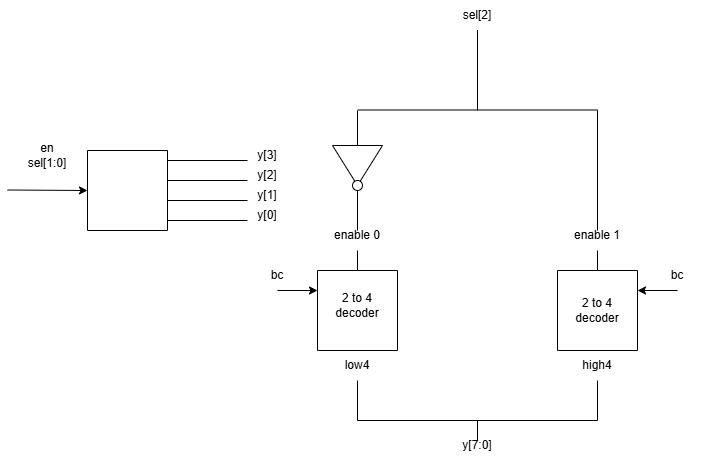

The diagram above was exported from draw.io. Its source (the exported page's mxGraphModel, read from the mxfile embedded in the PNG):
<mxGraphModel dx="1028" dy="707" grid="1" gridSize="10" guides="1" tooltips="1" connect="1" arrows="1" fold="1" page="1" pageScale="1" pageWidth="850" pageHeight="1100" math="0" shadow="0">
  <root>
    <mxCell id="0" />
    <mxCell id="1" parent="0" />
    <mxCell id="GRRGVNCG7AxC54WZpr7k-1" parent="1" style="swimlane;startSize=0;" value="" vertex="1">
      <mxGeometry height="80" width="80" x="90" y="240" as="geometry" />
    </mxCell>
    <mxCell id="GRRGVNCG7AxC54WZpr7k-3" edge="1" parent="1" style="endArrow=none;html=1;rounded=0;" value="">
      <mxGeometry height="50" relative="1" width="50" as="geometry">
        <mxPoint x="170" y="250" as="sourcePoint" />
        <mxPoint x="250" y="250" as="targetPoint" />
      </mxGeometry>
    </mxCell>
    <mxCell id="GRRGVNCG7AxC54WZpr7k-4" edge="1" parent="1" style="endArrow=none;html=1;rounded=0;" value="">
      <mxGeometry height="50" relative="1" width="50" as="geometry">
        <mxPoint x="170" y="270" as="sourcePoint" />
        <mxPoint x="250" y="270" as="targetPoint" />
      </mxGeometry>
    </mxCell>
    <mxCell id="GRRGVNCG7AxC54WZpr7k-5" edge="1" parent="1" style="endArrow=none;html=1;rounded=0;" value="">
      <mxGeometry height="50" relative="1" width="50" as="geometry">
        <mxPoint x="170" y="290" as="sourcePoint" />
        <mxPoint x="250" y="290" as="targetPoint" />
      </mxGeometry>
    </mxCell>
    <mxCell id="GRRGVNCG7AxC54WZpr7k-6" edge="1" parent="1" style="endArrow=none;html=1;rounded=0;" value="">
      <mxGeometry height="50" relative="1" width="50" as="geometry">
        <mxPoint x="170" y="310" as="sourcePoint" />
        <mxPoint x="250" y="310" as="targetPoint" />
      </mxGeometry>
    </mxCell>
    <mxCell id="GRRGVNCG7AxC54WZpr7k-7" edge="1" parent="1" style="endArrow=classic;html=1;rounded=0;entryX=0;entryY=0.5;entryDx=0;entryDy=0;" target="GRRGVNCG7AxC54WZpr7k-1" value="">
      <mxGeometry height="50" relative="1" width="50" as="geometry">
        <mxPoint x="10" y="279.5" as="sourcePoint" />
        <mxPoint x="90" y="279.5" as="targetPoint" />
      </mxGeometry>
    </mxCell>
    <mxCell id="GRRGVNCG7AxC54WZpr7k-8" parent="1" style="text;html=1;whiteSpace=wrap;strokeColor=none;fillColor=none;align=center;verticalAlign=middle;rounded=0;" value="en&lt;br&gt;sel[1:0]" vertex="1">
      <mxGeometry height="30" width="60" x="20" y="230" as="geometry" />
    </mxCell>
    <mxCell id="GRRGVNCG7AxC54WZpr7k-9" parent="1" style="text;html=1;whiteSpace=wrap;strokeColor=none;fillColor=none;align=center;verticalAlign=middle;rounded=0;" value="y[3]" vertex="1">
      <mxGeometry height="30" width="60" x="240" y="230" as="geometry" />
    </mxCell>
    <mxCell id="GRRGVNCG7AxC54WZpr7k-10" parent="1" style="text;html=1;whiteSpace=wrap;strokeColor=none;fillColor=none;align=center;verticalAlign=middle;rounded=0;" value="y[2]" vertex="1">
      <mxGeometry height="30" width="60" x="240" y="250" as="geometry" />
    </mxCell>
    <mxCell id="GRRGVNCG7AxC54WZpr7k-11" parent="1" style="text;html=1;whiteSpace=wrap;strokeColor=none;fillColor=none;align=center;verticalAlign=middle;rounded=0;" value="y[1]" vertex="1">
      <mxGeometry height="30" width="60" x="240" y="270" as="geometry" />
    </mxCell>
    <mxCell id="GRRGVNCG7AxC54WZpr7k-12" parent="1" style="text;html=1;whiteSpace=wrap;strokeColor=none;fillColor=none;align=center;verticalAlign=middle;rounded=0;" value="y[0]" vertex="1">
      <mxGeometry height="30" width="60" x="240" y="290" as="geometry" />
    </mxCell>
    <mxCell id="GRRGVNCG7AxC54WZpr7k-13" edge="1" parent="1" style="endArrow=none;html=1;rounded=0;" value="">
      <mxGeometry height="50" relative="1" width="50" as="geometry">
        <mxPoint x="480" y="199.5" as="sourcePoint" />
        <mxPoint x="480" y="119.5" as="targetPoint" />
      </mxGeometry>
    </mxCell>
    <mxCell id="GRRGVNCG7AxC54WZpr7k-14" edge="1" parent="1" style="endArrow=none;html=1;rounded=0;" value="">
      <mxGeometry height="50" relative="1" width="50" as="geometry">
        <mxPoint x="360" y="199.5" as="sourcePoint" />
        <mxPoint x="480" y="199.5" as="targetPoint" />
      </mxGeometry>
    </mxCell>
    <mxCell id="GRRGVNCG7AxC54WZpr7k-15" edge="1" parent="1" style="endArrow=none;html=1;rounded=0;" target="GRRGVNCG7AxC54WZpr7k-16" value="">
      <mxGeometry height="50" relative="1" width="50" as="geometry">
        <mxPoint x="360" y="200" as="sourcePoint" />
        <mxPoint x="360" y="160" as="targetPoint" />
      </mxGeometry>
    </mxCell>
    <mxCell id="GRRGVNCG7AxC54WZpr7k-16" parent="1" style="triangle;whiteSpace=wrap;html=1;rotation=90;" value="" vertex="1">
      <mxGeometry height="50" width="40" x="340" y="230" as="geometry" />
    </mxCell>
    <mxCell id="GRRGVNCG7AxC54WZpr7k-17" parent="1" style="ellipse;whiteSpace=wrap;html=1;aspect=fixed;" value="" vertex="1">
      <mxGeometry height="10" width="10" x="355" y="270" as="geometry" />
    </mxCell>
    <mxCell id="GRRGVNCG7AxC54WZpr7k-18" edge="1" parent="1" style="endArrow=none;html=1;rounded=0;entryX=0.5;entryY=1;entryDx=0;entryDy=0;" target="GRRGVNCG7AxC54WZpr7k-17" value="">
      <mxGeometry height="50" relative="1" width="50" as="geometry">
        <mxPoint x="360" y="320" as="sourcePoint" />
        <mxPoint x="450" y="340" as="targetPoint" />
      </mxGeometry>
    </mxCell>
    <mxCell id="GRRGVNCG7AxC54WZpr7k-19" edge="1" parent="1" style="endArrow=none;html=1;rounded=0;" value="">
      <mxGeometry height="50" relative="1" width="50" as="geometry">
        <mxPoint x="600" y="199.5" as="sourcePoint" />
        <mxPoint x="480" y="199.5" as="targetPoint" />
      </mxGeometry>
    </mxCell>
    <mxCell id="GRRGVNCG7AxC54WZpr7k-20" edge="1" parent="1" style="endArrow=none;html=1;rounded=0;" value="">
      <mxGeometry height="50" relative="1" width="50" as="geometry">
        <mxPoint x="600" y="320" as="sourcePoint" />
        <mxPoint x="600" y="200" as="targetPoint" />
      </mxGeometry>
    </mxCell>
    <mxCell id="GRRGVNCG7AxC54WZpr7k-22" parent="1" style="text;html=1;whiteSpace=wrap;strokeColor=none;fillColor=none;align=center;verticalAlign=middle;rounded=0;" value="sel[2]" vertex="1">
      <mxGeometry height="30" width="60" x="450" y="89.5" as="geometry" />
    </mxCell>
    <mxCell id="GRRGVNCG7AxC54WZpr7k-23" parent="1" style="text;html=1;whiteSpace=wrap;strokeColor=none;fillColor=none;align=center;verticalAlign=middle;rounded=0;" value="enable 0" vertex="1">
      <mxGeometry height="30" width="60" x="330" y="310" as="geometry" />
    </mxCell>
    <mxCell id="GRRGVNCG7AxC54WZpr7k-24" parent="1" style="text;html=1;whiteSpace=wrap;strokeColor=none;fillColor=none;align=center;verticalAlign=middle;rounded=0;" value="enable 1" vertex="1">
      <mxGeometry height="30" width="60" x="570" y="310" as="geometry" />
    </mxCell>
    <mxCell id="GRRGVNCG7AxC54WZpr7k-25" edge="1" parent="1" style="endArrow=none;html=1;rounded=0;entryX=0.5;entryY=1;entryDx=0;entryDy=0;" target="GRRGVNCG7AxC54WZpr7k-23" value="">
      <mxGeometry height="50" relative="1" width="50" as="geometry">
        <mxPoint x="360" y="360" as="sourcePoint" />
        <mxPoint x="450" y="340" as="targetPoint" />
      </mxGeometry>
    </mxCell>
    <mxCell id="GRRGVNCG7AxC54WZpr7k-26" edge="1" parent="1" style="endArrow=none;html=1;rounded=0;entryX=0.5;entryY=1;entryDx=0;entryDy=0;" target="GRRGVNCG7AxC54WZpr7k-24" value="">
      <mxGeometry height="50" relative="1" width="50" as="geometry">
        <mxPoint x="600" y="360" as="sourcePoint" />
        <mxPoint x="560" y="430" as="targetPoint" />
      </mxGeometry>
    </mxCell>
    <mxCell id="GRRGVNCG7AxC54WZpr7k-27" parent="1" style="swimlane;startSize=0;" value="" vertex="1">
      <mxGeometry height="80" width="80" x="320" y="360" as="geometry" />
    </mxCell>
    <mxCell id="GRRGVNCG7AxC54WZpr7k-29" parent="GRRGVNCG7AxC54WZpr7k-27" style="text;html=1;whiteSpace=wrap;strokeColor=none;fillColor=none;align=center;verticalAlign=middle;rounded=0;" value="2 to 4&lt;br&gt;decoder" vertex="1">
      <mxGeometry height="30" width="60" x="10" y="20" as="geometry" />
    </mxCell>
    <mxCell id="GRRGVNCG7AxC54WZpr7k-28" parent="1" style="swimlane;startSize=0;" value="" vertex="1">
      <mxGeometry height="80" width="80" x="560" y="360" as="geometry" />
    </mxCell>
    <mxCell id="GRRGVNCG7AxC54WZpr7k-31" parent="GRRGVNCG7AxC54WZpr7k-28" style="text;html=1;whiteSpace=wrap;strokeColor=none;fillColor=none;align=center;verticalAlign=middle;rounded=0;" value="2 to 4&lt;br&gt;decoder" vertex="1">
      <mxGeometry height="30" width="60" x="10" y="25" as="geometry" />
    </mxCell>
    <mxCell id="GRRGVNCG7AxC54WZpr7k-32" edge="1" parent="1" style="endArrow=classic;html=1;rounded=0;entryX=0;entryY=0.25;entryDx=0;entryDy=0;" target="GRRGVNCG7AxC54WZpr7k-27" value="">
      <mxGeometry height="50" relative="1" width="50" as="geometry">
        <mxPoint x="280" y="380" as="sourcePoint" />
        <mxPoint x="450" y="340" as="targetPoint" />
      </mxGeometry>
    </mxCell>
    <mxCell id="GRRGVNCG7AxC54WZpr7k-33" edge="1" parent="1" style="endArrow=classic;html=1;rounded=0;entryX=1;entryY=0.25;entryDx=0;entryDy=0;" target="GRRGVNCG7AxC54WZpr7k-28" value="">
      <mxGeometry height="50" relative="1" width="50" as="geometry">
        <mxPoint x="680" y="380" as="sourcePoint" />
        <mxPoint x="760" y="400" as="targetPoint" />
      </mxGeometry>
    </mxCell>
    <mxCell id="GRRGVNCG7AxC54WZpr7k-34" parent="1" style="text;html=1;whiteSpace=wrap;strokeColor=none;fillColor=none;align=center;verticalAlign=middle;rounded=0;" value="low4" vertex="1">
      <mxGeometry height="30" width="60" x="330" y="440" as="geometry" />
    </mxCell>
    <mxCell id="GRRGVNCG7AxC54WZpr7k-35" parent="1" style="text;html=1;whiteSpace=wrap;strokeColor=none;fillColor=none;align=center;verticalAlign=middle;rounded=0;" value="high4" vertex="1">
      <mxGeometry height="30" width="60" x="570" y="440" as="geometry" />
    </mxCell>
    <mxCell id="GRRGVNCG7AxC54WZpr7k-36" edge="1" parent="1" source="GRRGVNCG7AxC54WZpr7k-34" style="endArrow=none;html=1;rounded=0;exitX=0.5;exitY=1;exitDx=0;exitDy=0;" value="">
      <mxGeometry height="50" relative="1" width="50" as="geometry">
        <mxPoint x="400" y="390" as="sourcePoint" />
        <mxPoint x="360" y="510" as="targetPoint" />
      </mxGeometry>
    </mxCell>
    <mxCell id="GRRGVNCG7AxC54WZpr7k-37" edge="1" parent="1" style="endArrow=none;html=1;rounded=0;entryX=0.5;entryY=1;entryDx=0;entryDy=0;" target="GRRGVNCG7AxC54WZpr7k-35" value="">
      <mxGeometry height="50" relative="1" width="50" as="geometry">
        <mxPoint x="600" y="510" as="sourcePoint" />
        <mxPoint x="350" y="540" as="targetPoint" />
      </mxGeometry>
    </mxCell>
    <mxCell id="GRRGVNCG7AxC54WZpr7k-38" edge="1" parent="1" style="endArrow=none;html=1;rounded=0;" value="">
      <mxGeometry height="50" relative="1" width="50" as="geometry">
        <mxPoint x="360" y="510" as="sourcePoint" />
        <mxPoint x="600" y="510" as="targetPoint" />
      </mxGeometry>
    </mxCell>
    <mxCell id="GRRGVNCG7AxC54WZpr7k-39" edge="1" parent="1" style="endArrow=none;html=1;rounded=0;" value="">
      <mxGeometry height="50" relative="1" width="50" as="geometry">
        <mxPoint x="480" y="510" as="sourcePoint" />
        <mxPoint x="480" y="530" as="targetPoint" />
      </mxGeometry>
    </mxCell>
    <mxCell id="GRRGVNCG7AxC54WZpr7k-40" parent="1" style="text;html=1;whiteSpace=wrap;strokeColor=none;fillColor=none;align=center;verticalAlign=middle;rounded=0;" value="y[7:0]" vertex="1">
      <mxGeometry height="30" width="60" x="450" y="520" as="geometry" />
    </mxCell>
    <mxCell id="GRRGVNCG7AxC54WZpr7k-41" parent="1" style="text;html=1;whiteSpace=wrap;strokeColor=none;fillColor=none;align=center;verticalAlign=middle;rounded=0;" value="bc" vertex="1">
      <mxGeometry height="30" width="60" x="250" y="350" as="geometry" />
    </mxCell>
    <mxCell id="GRRGVNCG7AxC54WZpr7k-43" parent="1" style="text;html=1;whiteSpace=wrap;strokeColor=none;fillColor=none;align=center;verticalAlign=middle;rounded=0;" value="bc" vertex="1">
      <mxGeometry height="30" width="60" x="650" y="350" as="geometry" />
    </mxCell>
  </root>
</mxGraphModel>